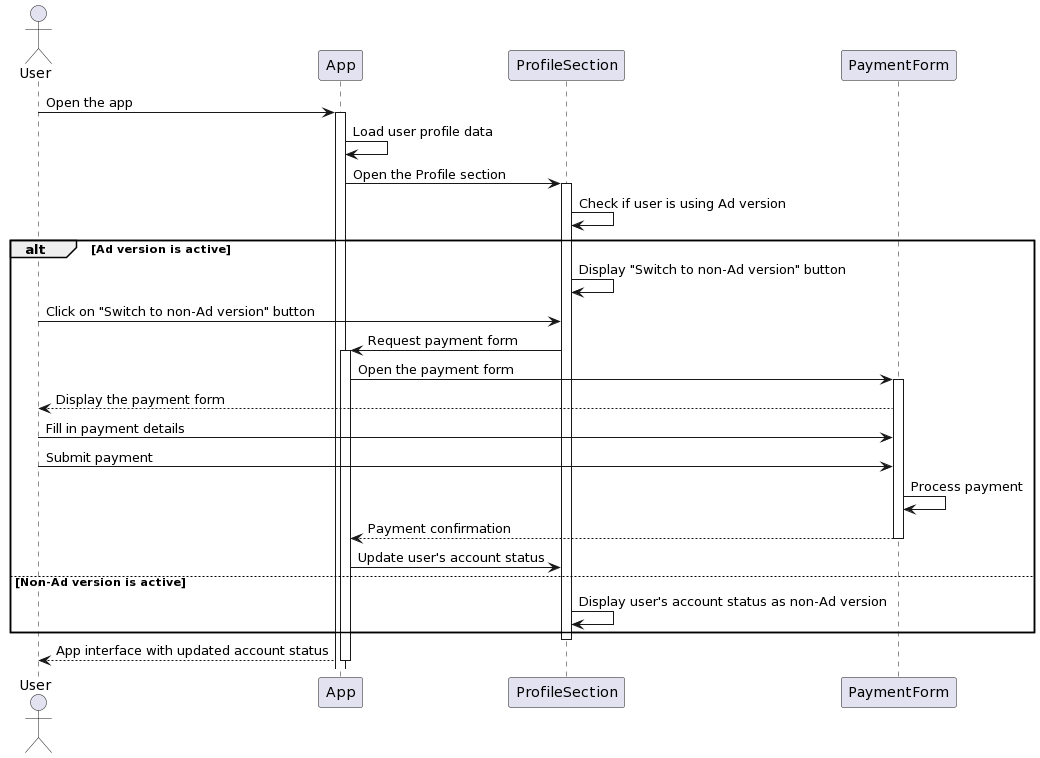

The diagram above was rendered by PlantUML. Its source (embedded in the PNG):
@startuml
actor User
participant App
participant ProfileSection
participant PaymentForm

User->App: Open the app
activate App

App->App: Load user profile data
App->ProfileSection: Open the Profile section
activate ProfileSection

ProfileSection->ProfileSection: Check if user is using Ad version
alt Ad version is active
  ProfileSection->ProfileSection: Display "Switch to non-Ad version" button
  User->ProfileSection: Click on "Switch to non-Ad version" button
  ProfileSection->App: Request payment form
  activate App

  App->PaymentForm: Open the payment form
  activate PaymentForm

  PaymentForm-->User: Display the payment form

  User->PaymentForm: Fill in payment details
  User->PaymentForm: Submit payment
  PaymentForm->PaymentForm: Process payment
  PaymentForm-->App: Payment confirmation

  deactivate PaymentForm
  App->ProfileSection: Update user's account status
else Non-Ad version is active
  ProfileSection->ProfileSection: Display user's account status as non-Ad version
end

deactivate ProfileSection
App-->User: App interface with updated account status
deactivate App
@enduml